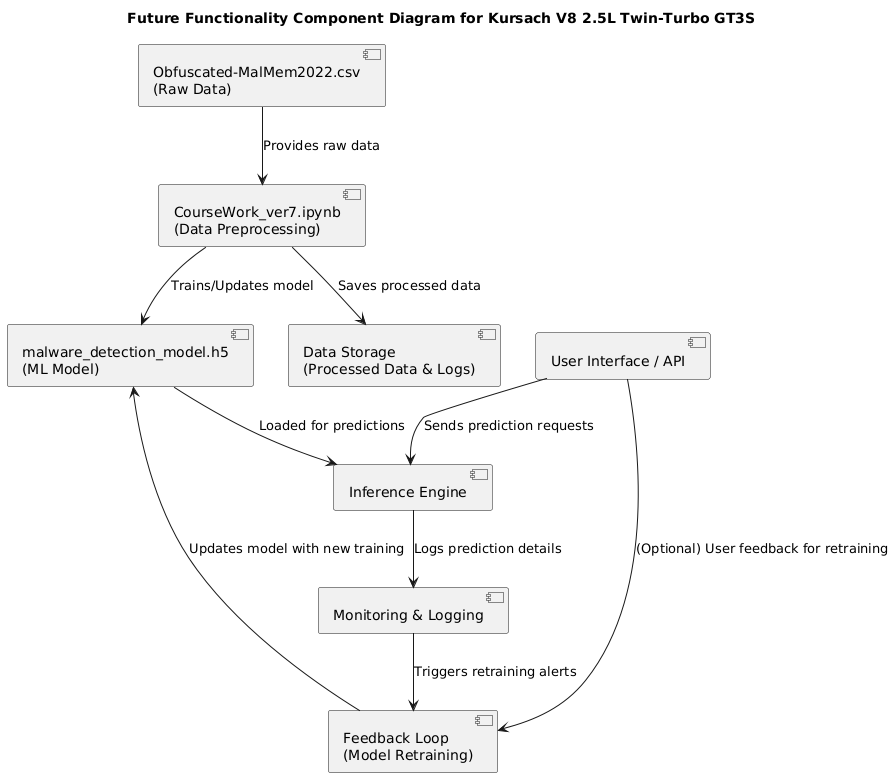

The diagram above was rendered by PlantUML. Its source (embedded in the PNG):
@startuml
title Future Functionality Component Diagram for Kursach V8 2.5L Twin-Turbo GT3S

' Existing Components
component "Obfuscated-MalMem2022.csv\n(Raw Data)" as CSV
component "CourseWork_ver7.ipynb\n(Data Preprocessing)" as Notebook
component "malware_detection_model.h5\n(ML Model)" as Model
component "Inference Engine" as Inference
component "User Interface / API" as UI

' New Future Components
component "Data Storage\n(Processed Data & Logs)" as Storage
component "Feedback Loop\n(Model Retraining)" as Feedback
component "Monitoring & Logging" as Monitor

' Data Flow Connections
CSV --> Notebook : Provides raw data
Notebook --> Storage : Saves processed data
Notebook --> Model : Trains/Updates model
Model --> Inference : Loaded for predictions
UI --> Inference : Sends prediction requests
Inference --> Monitor : Logs prediction details
Monitor --> Feedback : Triggers retraining alerts
Feedback --> Model : Updates model with new training
UI --> Feedback : (Optional) User feedback for retraining
@enduml